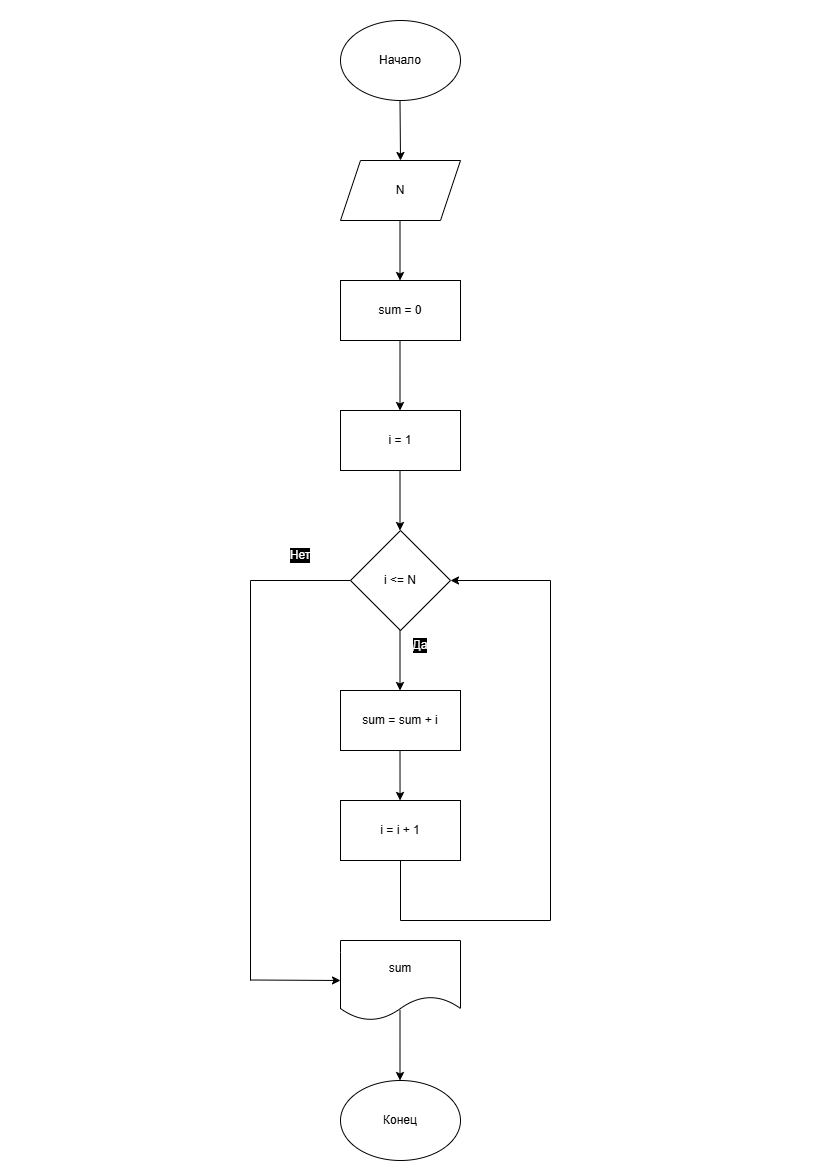

The diagram above was exported from draw.io. Its source (the exported page's mxGraphModel, read from the mxfile embedded in the PNG):
<mxGraphModel dx="1873" dy="1164" grid="1" gridSize="10" guides="1" tooltips="1" connect="1" arrows="1" fold="1" page="1" pageScale="1" pageWidth="827" pageHeight="1169" math="0" shadow="0">
  <root>
    <mxCell id="0" />
    <mxCell id="1" parent="0" />
    <mxCell id="rHxsZMeuf8FvoAM3UMg1-1" parent="1" style="ellipse;whiteSpace=wrap;html=1;" value="Начало" vertex="1">
      <mxGeometry height="80" width="120" x="340" y="20" as="geometry" />
    </mxCell>
    <mxCell id="rHxsZMeuf8FvoAM3UMg1-2" edge="1" parent="1" style="endArrow=classic;html=1;rounded=0;" value="">
      <mxGeometry height="50" relative="1" width="50" as="geometry">
        <mxPoint x="399.5" y="100" as="sourcePoint" />
        <mxPoint x="400" y="160" as="targetPoint" />
      </mxGeometry>
    </mxCell>
    <mxCell id="rHxsZMeuf8FvoAM3UMg1-3" parent="1" style="shape=parallelogram;perimeter=parallelogramPerimeter;whiteSpace=wrap;html=1;fixedSize=1;" value="N" vertex="1">
      <mxGeometry height="60" width="120" x="340" y="160" as="geometry" />
    </mxCell>
    <mxCell id="rHxsZMeuf8FvoAM3UMg1-4" edge="1" parent="1" style="endArrow=classic;html=1;rounded=0;" value="">
      <mxGeometry height="50" relative="1" width="50" as="geometry">
        <mxPoint x="399.5" y="220" as="sourcePoint" />
        <mxPoint x="399.5" y="280" as="targetPoint" />
      </mxGeometry>
    </mxCell>
    <mxCell id="rHxsZMeuf8FvoAM3UMg1-5" parent="1" style="rounded=0;whiteSpace=wrap;html=1;" value="sum = 0" vertex="1">
      <mxGeometry height="60" width="120" x="340" y="280" as="geometry" />
    </mxCell>
    <mxCell id="rHxsZMeuf8FvoAM3UMg1-6" edge="1" parent="1" style="endArrow=classic;html=1;rounded=0;" value="">
      <mxGeometry height="50" relative="1" width="50" as="geometry">
        <mxPoint x="399.5" y="340" as="sourcePoint" />
        <mxPoint x="399.5" y="410" as="targetPoint" />
      </mxGeometry>
    </mxCell>
    <mxCell id="rHxsZMeuf8FvoAM3UMg1-7" parent="1" style="rounded=0;whiteSpace=wrap;html=1;" value="i = 1" vertex="1">
      <mxGeometry height="60" width="120" x="340" y="410" as="geometry" />
    </mxCell>
    <mxCell id="rHxsZMeuf8FvoAM3UMg1-8" edge="1" parent="1" style="endArrow=classic;html=1;rounded=0;" value="">
      <mxGeometry height="50" relative="1" width="50" as="geometry">
        <mxPoint x="399.5" y="470" as="sourcePoint" />
        <mxPoint x="399.5" y="530" as="targetPoint" />
      </mxGeometry>
    </mxCell>
    <mxCell id="rHxsZMeuf8FvoAM3UMg1-9" parent="1" style="rhombus;whiteSpace=wrap;html=1;" value="i &amp;lt;= N" vertex="1">
      <mxGeometry height="100" width="100" x="350" y="530" as="geometry" />
    </mxCell>
    <mxCell id="rHxsZMeuf8FvoAM3UMg1-10" edge="1" parent="1" style="endArrow=classic;html=1;rounded=0;" value="">
      <mxGeometry height="50" relative="1" width="50" as="geometry">
        <mxPoint x="399.5" y="630" as="sourcePoint" />
        <mxPoint x="399.5" y="690" as="targetPoint" />
      </mxGeometry>
    </mxCell>
    <mxCell id="rHxsZMeuf8FvoAM3UMg1-11" parent="1" style="rounded=0;whiteSpace=wrap;html=1;" value="sum = sum + i" vertex="1">
      <mxGeometry height="60" width="120" x="340" y="690" as="geometry" />
    </mxCell>
    <mxCell id="rHxsZMeuf8FvoAM3UMg1-12" edge="1" parent="1" style="endArrow=classic;html=1;rounded=0;entryX=0.417;entryY=0.333;entryDx=0;entryDy=0;entryPerimeter=0;" value="">
      <mxGeometry height="50" relative="1" width="50" as="geometry">
        <mxPoint x="399.5" y="750" as="sourcePoint" />
        <mxPoint x="399.53999999999996" y="799.98" as="targetPoint" />
      </mxGeometry>
    </mxCell>
    <mxCell id="rHxsZMeuf8FvoAM3UMg1-14" parent="1" style="rounded=0;whiteSpace=wrap;html=1;" value="i = i + 1" vertex="1">
      <mxGeometry height="60" width="120" x="340" y="800" as="geometry" />
    </mxCell>
    <mxCell id="rHxsZMeuf8FvoAM3UMg1-15" edge="1" parent="1" style="endArrow=none;html=1;rounded=0;entryX=0.5;entryY=1;entryDx=0;entryDy=0;" target="rHxsZMeuf8FvoAM3UMg1-14" value="">
      <mxGeometry height="50" relative="1" width="50" as="geometry">
        <mxPoint x="400" y="920" as="sourcePoint" />
        <mxPoint x="410" y="900" as="targetPoint" />
      </mxGeometry>
    </mxCell>
    <mxCell id="rHxsZMeuf8FvoAM3UMg1-16" edge="1" parent="1" style="endArrow=none;html=1;rounded=0;" value="">
      <mxGeometry height="50" relative="1" width="50" as="geometry">
        <mxPoint x="400" y="920" as="sourcePoint" />
        <mxPoint x="550" y="920" as="targetPoint" />
      </mxGeometry>
    </mxCell>
    <mxCell id="rHxsZMeuf8FvoAM3UMg1-17" edge="1" parent="1" style="endArrow=none;html=1;rounded=0;" value="">
      <mxGeometry height="50" relative="1" width="50" as="geometry">
        <mxPoint x="550" y="920" as="sourcePoint" />
        <mxPoint x="550" y="580" as="targetPoint" />
      </mxGeometry>
    </mxCell>
    <mxCell id="rHxsZMeuf8FvoAM3UMg1-18" edge="1" parent="1" style="endArrow=classic;html=1;rounded=0;entryX=1;entryY=0.5;entryDx=0;entryDy=0;" target="rHxsZMeuf8FvoAM3UMg1-9" value="">
      <mxGeometry height="50" relative="1" width="50" as="geometry">
        <mxPoint x="550" y="580" as="sourcePoint" />
        <mxPoint x="510" y="585" as="targetPoint" />
      </mxGeometry>
    </mxCell>
    <mxCell id="rHxsZMeuf8FvoAM3UMg1-19" edge="1" parent="1" style="endArrow=none;html=1;rounded=0;" value="">
      <mxGeometry height="50" relative="1" width="50" as="geometry">
        <mxPoint x="250" y="580" as="sourcePoint" />
        <mxPoint x="350" y="580" as="targetPoint" />
      </mxGeometry>
    </mxCell>
    <mxCell id="rHxsZMeuf8FvoAM3UMg1-20" edge="1" parent="1" style="endArrow=none;html=1;rounded=0;" value="">
      <mxGeometry height="50" relative="1" width="50" as="geometry">
        <mxPoint x="250" y="980" as="sourcePoint" />
        <mxPoint x="250" y="580" as="targetPoint" />
      </mxGeometry>
    </mxCell>
    <mxCell id="rHxsZMeuf8FvoAM3UMg1-21" edge="1" parent="1" style="endArrow=classic;html=1;rounded=0;" value="">
      <mxGeometry height="50" relative="1" width="50" as="geometry">
        <mxPoint x="250" y="979.5" as="sourcePoint" />
        <mxPoint x="340" y="980" as="targetPoint" />
      </mxGeometry>
    </mxCell>
    <mxCell id="rHxsZMeuf8FvoAM3UMg1-22" parent="1" style="shape=document;whiteSpace=wrap;html=1;boundedLbl=1;" value="sum" vertex="1">
      <mxGeometry height="80" width="120" x="340" y="940" as="geometry" />
    </mxCell>
    <mxCell id="rHxsZMeuf8FvoAM3UMg1-23" edge="1" parent="1" style="endArrow=classic;html=1;rounded=0;" value="">
      <mxGeometry height="50" relative="1" width="50" as="geometry">
        <mxPoint x="399.5" y="1010" as="sourcePoint" />
        <mxPoint x="399.5" y="1080" as="targetPoint" />
      </mxGeometry>
    </mxCell>
    <mxCell id="rHxsZMeuf8FvoAM3UMg1-24" parent="1" style="ellipse;whiteSpace=wrap;html=1;" value="Конец" vertex="1">
      <mxGeometry height="80" width="120" x="340" y="1080" as="geometry" />
    </mxCell>
    <mxCell id="rHxsZMeuf8FvoAM3UMg1-25" parent="1" style="text;html=1;whiteSpace=wrap;strokeColor=none;fillColor=none;align=center;verticalAlign=middle;rounded=0;fontColor=#FFFFFF;labelBackgroundColor=#000000;" value="Да" vertex="1">
      <mxGeometry height="30" width="60" x="390" y="630" as="geometry" />
    </mxCell>
    <mxCell id="rHxsZMeuf8FvoAM3UMg1-26" parent="1" style="text;html=1;whiteSpace=wrap;strokeColor=none;fillColor=none;align=center;verticalAlign=middle;rounded=0;fontColor=#FFFFFF;labelBackgroundColor=#000000;" value="Нет" vertex="1">
      <mxGeometry height="30" width="60" x="270" y="540" as="geometry" />
    </mxCell>
  </root>
</mxGraphModel>